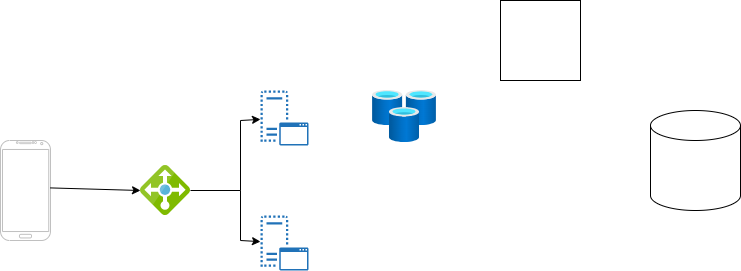

The diagram above was exported from draw.io. Its source (the exported page's mxGraphModel, read from the mxfile embedded in the PNG):
<mxGraphModel dx="832" dy="488" grid="1" gridSize="10" guides="1" tooltips="1" connect="1" arrows="1" fold="1" page="1" pageScale="1" pageWidth="827" pageHeight="1169" math="0" shadow="0">
  <root>
    <mxCell id="0" />
    <mxCell id="1" parent="0" />
    <mxCell id="12" value="" style="verticalLabelPosition=bottom;verticalAlign=top;html=1;shadow=0;dashed=0;strokeWidth=1;shape=mxgraph.android.phone2;strokeColor=#c0c0c0;" vertex="1" parent="1">
      <mxGeometry x="10" y="180" width="50" height="100" as="geometry" />
    </mxCell>
    <mxCell id="13" value="" style="sketch=0;aspect=fixed;html=1;points=[];align=center;image;fontSize=12;image=img/lib/mscae/Load_Balancer_feature.svg;" vertex="1" parent="1">
      <mxGeometry x="150" y="205" width="50" height="50" as="geometry" />
    </mxCell>
    <mxCell id="14" value="" style="sketch=0;pointerEvents=1;shadow=0;dashed=0;html=1;strokeColor=none;labelPosition=center;verticalLabelPosition=bottom;verticalAlign=top;outlineConnect=0;align=center;shape=mxgraph.office.servers.virtual_application_server;fillColor=#2072B8;" vertex="1" parent="1">
      <mxGeometry x="270" y="130" width="48" height="55" as="geometry" />
    </mxCell>
    <mxCell id="15" value="" style="sketch=0;pointerEvents=1;shadow=0;dashed=0;html=1;strokeColor=none;labelPosition=center;verticalLabelPosition=bottom;verticalAlign=top;outlineConnect=0;align=center;shape=mxgraph.office.servers.virtual_application_server;fillColor=#2072B8;" vertex="1" parent="1">
      <mxGeometry x="270" y="255" width="48" height="55" as="geometry" />
    </mxCell>
    <mxCell id="16" value="" style="aspect=fixed;html=1;points=[];align=center;image;fontSize=12;image=img/lib/azure2/databases/Cache_Redis.svg;" vertex="1" parent="1">
      <mxGeometry x="382" y="130" width="64" height="52" as="geometry" />
    </mxCell>
    <mxCell id="17" value="" style="whiteSpace=wrap;html=1;aspect=fixed;" vertex="1" parent="1">
      <mxGeometry x="510" y="40" width="80" height="80" as="geometry" />
    </mxCell>
    <mxCell id="18" value="" style="shape=cylinder3;whiteSpace=wrap;html=1;boundedLbl=1;backgroundOutline=1;size=15;" vertex="1" parent="1">
      <mxGeometry x="660" y="150" width="90" height="100" as="geometry" />
    </mxCell>
    <mxCell id="21" value="" style="endArrow=none;html=1;" edge="1" parent="1" source="13">
      <mxGeometry width="50" height="50" relative="1" as="geometry">
        <mxPoint x="390" y="250" as="sourcePoint" />
        <mxPoint x="250" y="230" as="targetPoint" />
      </mxGeometry>
    </mxCell>
    <mxCell id="22" value="" style="endArrow=none;html=1;" edge="1" parent="1">
      <mxGeometry width="50" height="50" relative="1" as="geometry">
        <mxPoint x="250" y="230" as="sourcePoint" />
        <mxPoint x="250" y="160" as="targetPoint" />
      </mxGeometry>
    </mxCell>
    <mxCell id="23" value="" style="endArrow=none;html=1;" edge="1" parent="1">
      <mxGeometry width="50" height="50" relative="1" as="geometry">
        <mxPoint x="250" y="230" as="sourcePoint" />
        <mxPoint x="250" y="280" as="targetPoint" />
      </mxGeometry>
    </mxCell>
    <mxCell id="27" value="" style="endArrow=classic;html=1;exitX=0.992;exitY=0.474;exitDx=0;exitDy=0;exitPerimeter=0;entryX=0;entryY=0.5;entryDx=0;entryDy=0;entryPerimeter=0;" edge="1" parent="1" source="12" target="13">
      <mxGeometry width="50" height="50" relative="1" as="geometry">
        <mxPoint x="390" y="250" as="sourcePoint" />
        <mxPoint x="140" y="227" as="targetPoint" />
      </mxGeometry>
    </mxCell>
    <mxCell id="28" value="" style="endArrow=classic;html=1;" edge="1" parent="1" target="14">
      <mxGeometry width="50" height="50" relative="1" as="geometry">
        <mxPoint x="250" y="160" as="sourcePoint" />
        <mxPoint x="440" y="200" as="targetPoint" />
      </mxGeometry>
    </mxCell>
    <mxCell id="29" value="" style="endArrow=classic;html=1;" edge="1" parent="1" target="15">
      <mxGeometry width="50" height="50" relative="1" as="geometry">
        <mxPoint x="250" y="280" as="sourcePoint" />
        <mxPoint x="440" y="200" as="targetPoint" />
      </mxGeometry>
    </mxCell>
  </root>
</mxGraphModel>